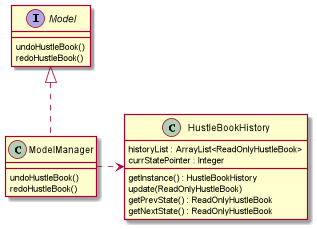

The diagram above was rendered by PlantUML. Its source (embedded in the PNG):
@startuml
'https://plantuml.com/class-diagram

interface Model
class ModelManager
class HustleBookHistory

Model <|.. ModelManager
ModelManager .right.> HustleBookHistory

interface Model {
undoHustleBook()
redoHustleBook()
}

class ModelManager {
undoHustleBook()
redoHustleBook()
}

class HustleBookHistory {
historyList : ArrayList<ReadOnlyHustleBook>
currStatePointer : Integer
getInstance() : HustleBookHistory
update(ReadOnlyHustleBook)
getPrevState() : ReadOnlyHustleBook
getNextState() : ReadOnlyHustleBook
}

@enduml